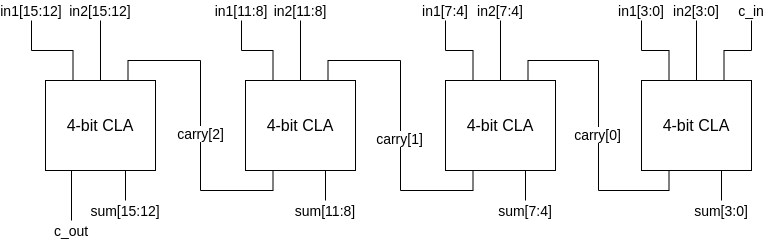

The diagram above was exported from draw.io. Its source (the exported page's mxGraphModel, read from the mxfile embedded in the PNG):
<mxGraphModel dx="967" dy="448" grid="1" gridSize="10" guides="1" tooltips="1" connect="1" arrows="1" fold="1" page="1" pageScale="1" pageWidth="1500" pageHeight="1200" math="0" shadow="0">
  <root>
    <mxCell id="0" />
    <mxCell id="1" parent="0" />
    <mxCell id="M7TM72JXwEb-aDBA1u_I-202" style="edgeStyle=orthogonalEdgeStyle;rounded=0;jumpStyle=arc;orthogonalLoop=1;jettySize=auto;html=1;exitX=0.75;exitY=1;exitDx=0;exitDy=0;entryX=0.5;entryY=0;entryDx=0;entryDy=0;endArrow=none;endFill=0;" edge="1" parent="1" source="M7TM72JXwEb-aDBA1u_I-178" target="M7TM72JXwEb-aDBA1u_I-201">
      <mxGeometry relative="1" as="geometry" />
    </mxCell>
    <mxCell id="M7TM72JXwEb-aDBA1u_I-235" style="edgeStyle=orthogonalEdgeStyle;rounded=0;jumpStyle=arc;orthogonalLoop=1;jettySize=auto;html=1;exitX=0.25;exitY=1;exitDx=0;exitDy=0;entryX=0.75;entryY=0;entryDx=0;entryDy=0;endArrow=none;endFill=0;" edge="1" parent="1" source="M7TM72JXwEb-aDBA1u_I-178" target="M7TM72JXwEb-aDBA1u_I-206">
      <mxGeometry relative="1" as="geometry" />
    </mxCell>
    <mxCell id="M7TM72JXwEb-aDBA1u_I-241" value="carry[0]" style="edgeLabel;html=1;align=center;verticalAlign=middle;resizable=0;points=[];fontSize=14;" vertex="1" connectable="0" parent="M7TM72JXwEb-aDBA1u_I-235">
      <mxGeometry x="-0.0539" y="2" relative="1" as="geometry">
        <mxPoint as="offset" />
      </mxGeometry>
    </mxCell>
    <mxCell id="M7TM72JXwEb-aDBA1u_I-178" value="&lt;font style=&quot;font-size: 16px&quot;&gt;4-bit CLA&lt;/font&gt;" style="rounded=0;whiteSpace=wrap;html=1;" vertex="1" parent="1">
      <mxGeometry x="1010" y="120" width="110" height="90" as="geometry" />
    </mxCell>
    <mxCell id="M7TM72JXwEb-aDBA1u_I-186" style="edgeStyle=orthogonalEdgeStyle;rounded=0;jumpStyle=arc;orthogonalLoop=1;jettySize=auto;html=1;exitX=0.5;exitY=1;exitDx=0;exitDy=0;entryX=0.25;entryY=0;entryDx=0;entryDy=0;endArrow=none;endFill=0;" edge="1" parent="1" source="M7TM72JXwEb-aDBA1u_I-182" target="M7TM72JXwEb-aDBA1u_I-178">
      <mxGeometry relative="1" as="geometry" />
    </mxCell>
    <mxCell id="M7TM72JXwEb-aDBA1u_I-182" value="&lt;font style=&quot;font-size: 14px&quot;&gt;in1[3:0]&lt;/font&gt;" style="text;html=1;strokeColor=none;fillColor=none;align=center;verticalAlign=middle;whiteSpace=wrap;rounded=0;" vertex="1" parent="1">
      <mxGeometry x="990" y="40" width="40" height="20" as="geometry" />
    </mxCell>
    <mxCell id="M7TM72JXwEb-aDBA1u_I-187" style="edgeStyle=orthogonalEdgeStyle;rounded=0;jumpStyle=arc;orthogonalLoop=1;jettySize=auto;html=1;exitX=0.5;exitY=1;exitDx=0;exitDy=0;entryX=0.5;entryY=0;entryDx=0;entryDy=0;endArrow=none;endFill=0;" edge="1" parent="1" source="M7TM72JXwEb-aDBA1u_I-183" target="M7TM72JXwEb-aDBA1u_I-178">
      <mxGeometry relative="1" as="geometry" />
    </mxCell>
    <mxCell id="M7TM72JXwEb-aDBA1u_I-183" value="&lt;font style=&quot;font-size: 14px&quot;&gt;in2[3:0]&lt;/font&gt;" style="text;html=1;strokeColor=none;fillColor=none;align=center;verticalAlign=middle;whiteSpace=wrap;rounded=0;" vertex="1" parent="1">
      <mxGeometry x="1045" y="40" width="40" height="20" as="geometry" />
    </mxCell>
    <mxCell id="M7TM72JXwEb-aDBA1u_I-189" style="edgeStyle=orthogonalEdgeStyle;rounded=0;jumpStyle=arc;orthogonalLoop=1;jettySize=auto;html=1;exitX=0.5;exitY=1;exitDx=0;exitDy=0;entryX=0.75;entryY=0;entryDx=0;entryDy=0;endArrow=none;endFill=0;" edge="1" parent="1" source="M7TM72JXwEb-aDBA1u_I-188" target="M7TM72JXwEb-aDBA1u_I-178">
      <mxGeometry relative="1" as="geometry" />
    </mxCell>
    <mxCell id="M7TM72JXwEb-aDBA1u_I-188" value="&lt;font style=&quot;font-size: 14px&quot;&gt;c_in&lt;/font&gt;" style="text;html=1;strokeColor=none;fillColor=none;align=center;verticalAlign=middle;whiteSpace=wrap;rounded=0;" vertex="1" parent="1">
      <mxGeometry x="1100" y="40" width="40" height="20" as="geometry" />
    </mxCell>
    <mxCell id="M7TM72JXwEb-aDBA1u_I-201" value="sum[3:0]" style="text;html=1;strokeColor=none;fillColor=none;align=center;verticalAlign=middle;whiteSpace=wrap;rounded=0;fontSize=14;" vertex="1" parent="1">
      <mxGeometry x="1070" y="240" width="40" height="20" as="geometry" />
    </mxCell>
    <mxCell id="M7TM72JXwEb-aDBA1u_I-205" style="edgeStyle=orthogonalEdgeStyle;rounded=0;jumpStyle=arc;orthogonalLoop=1;jettySize=auto;html=1;exitX=0.75;exitY=1;exitDx=0;exitDy=0;entryX=0.5;entryY=0;entryDx=0;entryDy=0;endArrow=none;endFill=0;" edge="1" parent="1" source="M7TM72JXwEb-aDBA1u_I-206" target="M7TM72JXwEb-aDBA1u_I-213">
      <mxGeometry relative="1" as="geometry" />
    </mxCell>
    <mxCell id="M7TM72JXwEb-aDBA1u_I-236" style="edgeStyle=orthogonalEdgeStyle;rounded=0;jumpStyle=arc;orthogonalLoop=1;jettySize=auto;html=1;exitX=0.25;exitY=1;exitDx=0;exitDy=0;entryX=0.75;entryY=0;entryDx=0;entryDy=0;endArrow=none;endFill=0;" edge="1" parent="1" source="M7TM72JXwEb-aDBA1u_I-206" target="M7TM72JXwEb-aDBA1u_I-216">
      <mxGeometry relative="1" as="geometry" />
    </mxCell>
    <mxCell id="M7TM72JXwEb-aDBA1u_I-242" value="carry[1]" style="edgeLabel;html=1;align=center;verticalAlign=middle;resizable=0;points=[];fontSize=14;" vertex="1" connectable="0" parent="M7TM72JXwEb-aDBA1u_I-236">
      <mxGeometry x="-0.0795" y="2" relative="1" as="geometry">
        <mxPoint as="offset" />
      </mxGeometry>
    </mxCell>
    <mxCell id="M7TM72JXwEb-aDBA1u_I-206" value="&lt;font style=&quot;font-size: 16px&quot;&gt;4-bit CLA&lt;/font&gt;" style="rounded=0;whiteSpace=wrap;html=1;" vertex="1" parent="1">
      <mxGeometry x="814" y="120" width="110" height="90" as="geometry" />
    </mxCell>
    <mxCell id="M7TM72JXwEb-aDBA1u_I-207" style="edgeStyle=orthogonalEdgeStyle;rounded=0;jumpStyle=arc;orthogonalLoop=1;jettySize=auto;html=1;exitX=0.5;exitY=1;exitDx=0;exitDy=0;entryX=0.25;entryY=0;entryDx=0;entryDy=0;endArrow=none;endFill=0;" edge="1" parent="1" source="M7TM72JXwEb-aDBA1u_I-208" target="M7TM72JXwEb-aDBA1u_I-206">
      <mxGeometry relative="1" as="geometry" />
    </mxCell>
    <mxCell id="M7TM72JXwEb-aDBA1u_I-208" value="&lt;font style=&quot;font-size: 14px&quot;&gt;in1[7:4]&lt;/font&gt;" style="text;html=1;strokeColor=none;fillColor=none;align=center;verticalAlign=middle;whiteSpace=wrap;rounded=0;" vertex="1" parent="1">
      <mxGeometry x="794" y="40" width="40" height="20" as="geometry" />
    </mxCell>
    <mxCell id="M7TM72JXwEb-aDBA1u_I-209" style="edgeStyle=orthogonalEdgeStyle;rounded=0;jumpStyle=arc;orthogonalLoop=1;jettySize=auto;html=1;exitX=0.5;exitY=1;exitDx=0;exitDy=0;entryX=0.5;entryY=0;entryDx=0;entryDy=0;endArrow=none;endFill=0;" edge="1" parent="1" source="M7TM72JXwEb-aDBA1u_I-210" target="M7TM72JXwEb-aDBA1u_I-206">
      <mxGeometry relative="1" as="geometry" />
    </mxCell>
    <mxCell id="M7TM72JXwEb-aDBA1u_I-210" value="&lt;font style=&quot;font-size: 14px&quot;&gt;in2[7:4]&lt;/font&gt;" style="text;html=1;strokeColor=none;fillColor=none;align=center;verticalAlign=middle;whiteSpace=wrap;rounded=0;" vertex="1" parent="1">
      <mxGeometry x="849" y="40" width="40" height="20" as="geometry" />
    </mxCell>
    <mxCell id="M7TM72JXwEb-aDBA1u_I-213" value="sum[7:4]" style="text;html=1;strokeColor=none;fillColor=none;align=center;verticalAlign=middle;whiteSpace=wrap;rounded=0;fontSize=14;" vertex="1" parent="1">
      <mxGeometry x="874" y="240" width="40" height="20" as="geometry" />
    </mxCell>
    <mxCell id="M7TM72JXwEb-aDBA1u_I-215" style="edgeStyle=orthogonalEdgeStyle;rounded=0;jumpStyle=arc;orthogonalLoop=1;jettySize=auto;html=1;exitX=0.75;exitY=1;exitDx=0;exitDy=0;entryX=0.5;entryY=0;entryDx=0;entryDy=0;endArrow=none;endFill=0;" edge="1" parent="1" source="M7TM72JXwEb-aDBA1u_I-216" target="M7TM72JXwEb-aDBA1u_I-223">
      <mxGeometry relative="1" as="geometry" />
    </mxCell>
    <mxCell id="M7TM72JXwEb-aDBA1u_I-234" style="edgeStyle=orthogonalEdgeStyle;rounded=0;jumpStyle=arc;orthogonalLoop=1;jettySize=auto;html=1;exitX=0.25;exitY=1;exitDx=0;exitDy=0;entryX=0.75;entryY=0;entryDx=0;entryDy=0;endArrow=none;endFill=0;" edge="1" parent="1" source="M7TM72JXwEb-aDBA1u_I-216" target="M7TM72JXwEb-aDBA1u_I-226">
      <mxGeometry relative="1" as="geometry" />
    </mxCell>
    <mxCell id="M7TM72JXwEb-aDBA1u_I-243" value="carry[2]" style="edgeLabel;html=1;align=center;verticalAlign=middle;resizable=0;points=[];fontSize=14;" vertex="1" connectable="0" parent="M7TM72JXwEb-aDBA1u_I-234">
      <mxGeometry x="-0.0488" y="1" relative="1" as="geometry">
        <mxPoint as="offset" />
      </mxGeometry>
    </mxCell>
    <mxCell id="M7TM72JXwEb-aDBA1u_I-216" value="&lt;font style=&quot;font-size: 16px&quot;&gt;4-bit CLA&lt;/font&gt;" style="rounded=0;whiteSpace=wrap;html=1;" vertex="1" parent="1">
      <mxGeometry x="614" y="120" width="110" height="90" as="geometry" />
    </mxCell>
    <mxCell id="M7TM72JXwEb-aDBA1u_I-217" style="edgeStyle=orthogonalEdgeStyle;rounded=0;jumpStyle=arc;orthogonalLoop=1;jettySize=auto;html=1;exitX=0.5;exitY=1;exitDx=0;exitDy=0;entryX=0.25;entryY=0;entryDx=0;entryDy=0;endArrow=none;endFill=0;" edge="1" parent="1" source="M7TM72JXwEb-aDBA1u_I-218" target="M7TM72JXwEb-aDBA1u_I-216">
      <mxGeometry relative="1" as="geometry" />
    </mxCell>
    <mxCell id="M7TM72JXwEb-aDBA1u_I-218" value="&lt;font style=&quot;font-size: 14px&quot;&gt;in1[11:8]&lt;/font&gt;" style="text;html=1;strokeColor=none;fillColor=none;align=center;verticalAlign=middle;whiteSpace=wrap;rounded=0;" vertex="1" parent="1">
      <mxGeometry x="590" y="40" width="40" height="20" as="geometry" />
    </mxCell>
    <mxCell id="M7TM72JXwEb-aDBA1u_I-219" style="edgeStyle=orthogonalEdgeStyle;rounded=0;jumpStyle=arc;orthogonalLoop=1;jettySize=auto;html=1;exitX=0.5;exitY=1;exitDx=0;exitDy=0;entryX=0.5;entryY=0;entryDx=0;entryDy=0;endArrow=none;endFill=0;" edge="1" parent="1" source="M7TM72JXwEb-aDBA1u_I-220" target="M7TM72JXwEb-aDBA1u_I-216">
      <mxGeometry relative="1" as="geometry" />
    </mxCell>
    <mxCell id="M7TM72JXwEb-aDBA1u_I-220" value="&lt;font style=&quot;font-size: 14px&quot;&gt;in2[11:8]&lt;/font&gt;" style="text;html=1;strokeColor=none;fillColor=none;align=center;verticalAlign=middle;whiteSpace=wrap;rounded=0;" vertex="1" parent="1">
      <mxGeometry x="649" y="40" width="40" height="20" as="geometry" />
    </mxCell>
    <mxCell id="M7TM72JXwEb-aDBA1u_I-223" value="sum[11:8]" style="text;html=1;strokeColor=none;fillColor=none;align=center;verticalAlign=middle;whiteSpace=wrap;rounded=0;fontSize=14;" vertex="1" parent="1">
      <mxGeometry x="674" y="240" width="40" height="20" as="geometry" />
    </mxCell>
    <mxCell id="M7TM72JXwEb-aDBA1u_I-225" style="edgeStyle=orthogonalEdgeStyle;rounded=0;jumpStyle=arc;orthogonalLoop=1;jettySize=auto;html=1;exitX=0.75;exitY=1;exitDx=0;exitDy=0;entryX=0.5;entryY=0;entryDx=0;entryDy=0;endArrow=none;endFill=0;" edge="1" parent="1" source="M7TM72JXwEb-aDBA1u_I-226" target="M7TM72JXwEb-aDBA1u_I-233">
      <mxGeometry relative="1" as="geometry" />
    </mxCell>
    <mxCell id="M7TM72JXwEb-aDBA1u_I-240" style="edgeStyle=orthogonalEdgeStyle;rounded=0;jumpStyle=arc;orthogonalLoop=1;jettySize=auto;html=1;exitX=0.25;exitY=1;exitDx=0;exitDy=0;entryX=0.5;entryY=0;entryDx=0;entryDy=0;fontSize=14;endArrow=none;endFill=0;" edge="1" parent="1" source="M7TM72JXwEb-aDBA1u_I-226" target="M7TM72JXwEb-aDBA1u_I-238">
      <mxGeometry relative="1" as="geometry">
        <Array as="points">
          <mxPoint x="440" y="210" />
        </Array>
      </mxGeometry>
    </mxCell>
    <mxCell id="M7TM72JXwEb-aDBA1u_I-226" value="&lt;font style=&quot;font-size: 16px&quot;&gt;4-bit CLA&lt;/font&gt;" style="rounded=0;whiteSpace=wrap;html=1;" vertex="1" parent="1">
      <mxGeometry x="414" y="120" width="110" height="90" as="geometry" />
    </mxCell>
    <mxCell id="M7TM72JXwEb-aDBA1u_I-227" style="edgeStyle=orthogonalEdgeStyle;rounded=0;jumpStyle=arc;orthogonalLoop=1;jettySize=auto;html=1;exitX=0.5;exitY=1;exitDx=0;exitDy=0;entryX=0.25;entryY=0;entryDx=0;entryDy=0;endArrow=none;endFill=0;" edge="1" parent="1" source="M7TM72JXwEb-aDBA1u_I-228" target="M7TM72JXwEb-aDBA1u_I-226">
      <mxGeometry relative="1" as="geometry" />
    </mxCell>
    <mxCell id="M7TM72JXwEb-aDBA1u_I-228" value="&lt;font style=&quot;font-size: 14px&quot;&gt;in1[15:12]&lt;/font&gt;" style="text;html=1;strokeColor=none;fillColor=none;align=center;verticalAlign=middle;whiteSpace=wrap;rounded=0;" vertex="1" parent="1">
      <mxGeometry x="380" y="40" width="40" height="20" as="geometry" />
    </mxCell>
    <mxCell id="M7TM72JXwEb-aDBA1u_I-229" style="edgeStyle=orthogonalEdgeStyle;rounded=0;jumpStyle=arc;orthogonalLoop=1;jettySize=auto;html=1;exitX=0.5;exitY=1;exitDx=0;exitDy=0;entryX=0.5;entryY=0;entryDx=0;entryDy=0;endArrow=none;endFill=0;" edge="1" parent="1" source="M7TM72JXwEb-aDBA1u_I-230" target="M7TM72JXwEb-aDBA1u_I-226">
      <mxGeometry relative="1" as="geometry" />
    </mxCell>
    <mxCell id="M7TM72JXwEb-aDBA1u_I-230" value="&lt;font style=&quot;font-size: 14px&quot;&gt;in2[15:12]&lt;/font&gt;" style="text;html=1;strokeColor=none;fillColor=none;align=center;verticalAlign=middle;whiteSpace=wrap;rounded=0;" vertex="1" parent="1">
      <mxGeometry x="449" y="40" width="40" height="20" as="geometry" />
    </mxCell>
    <mxCell id="M7TM72JXwEb-aDBA1u_I-233" value="sum[15:12]" style="text;html=1;strokeColor=none;fillColor=none;align=center;verticalAlign=middle;whiteSpace=wrap;rounded=0;fontSize=14;" vertex="1" parent="1">
      <mxGeometry x="474" y="240" width="40" height="20" as="geometry" />
    </mxCell>
    <mxCell id="M7TM72JXwEb-aDBA1u_I-238" value="c_out" style="text;html=1;strokeColor=none;fillColor=none;align=center;verticalAlign=middle;whiteSpace=wrap;rounded=0;fontSize=14;" vertex="1" parent="1">
      <mxGeometry x="420" y="260" width="40" height="20" as="geometry" />
    </mxCell>
  </root>
</mxGraphModel>